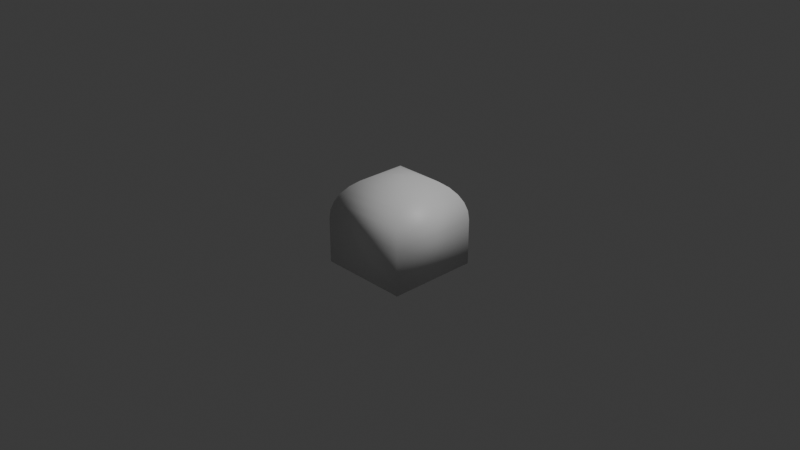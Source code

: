 # Source: topOfPillar.blend  (saved by Blender 5.0.119; exported with 4.5.12 LTS)
import bpy
from mathutils import Matrix  # noqa: F401  (used for matrix-valued properties, if any)

bpy.ops.wm.read_factory_settings(use_empty=True)
scene = bpy.context.scene
scene.name = 'Scene'

# ---- collections
col_collection = bpy.data.collections.new('Collection'); scene.collection.children.link(col_collection)

# ---- materials (node trees are filled in below, after node groups)
mat_material = bpy.data.materials.new('Material')
mat_material.alpha_threshold = 0.0
mat_material.use_backface_culling_lightprobe_volume = False
mat_material.roughness = 0.5
mat_material.line_color = (0.0, 0.0, 0.0, 1.0)

# ---- material node trees
mat_material.use_nodes = True; mat_material.node_tree.nodes.clear()
_N = mat_material.node_tree.nodes; _L = mat_material.node_tree.links
n0 = _N.new('ShaderNodeOutputMaterial'); n0.name = 'Material Output'; n0.location = (200, 100)
n1 = _N.new('ShaderNodeBsdfPrincipled'); n1.name = 'Principled BSDF'; n1.location = (-200, 100)
_L.new(n1.outputs[0], n0.inputs[0])
n0.is_active_output = True

# ---- world
world_world = bpy.data.worlds.new('World'); scene.world = world_world
world_world.use_nodes = True; world_world.node_tree.nodes.clear()
_N = world_world.node_tree.nodes; _L = world_world.node_tree.links
n0 = _N.new('ShaderNodeOutputWorld'); n0.name = 'World Output'; n0.location = (200, 100)
n1 = _N.new('ShaderNodeBackground'); n1.name = 'Background'; n1.location = (-200, 100)
n1.inputs[0].default_value = (0.05088, 0.05088, 0.05088, 1.0)
_L.new(n1.outputs[0], n0.inputs[0])
n0.is_active_output = True
world_world.color = (0.05088, 0.05088, 0.05088)
world_world.sun_shadow_jitter_overblur = 0.0

# ---- cameras
cam_camera = bpy.data.cameras.new('Camera')
cam_camera.clip_end = 100.0
cam_camera.ortho_scale = 7.314

# ---- lights
light_light = bpy.data.lights.new('Light', 'POINT')
light_light.energy = 1000.0
light_light.shadow_soft_size = 0.1

# ---- meshes
me_cube = bpy.data.meshes.new('Cube')
me_cube.from_pydata([(0.5, 0.5, -0.5), (0.5, -0.5, -0.5), (-0.5, 0.5, -0.5), (-0.5, -0.5, -0.5), (0.0, 0.0, 0.5), (0.5, 0.5, 0.0), (0.09755, 0.09755, 0.4904), (0.1913, 0.1913, 0.4619), (0.2778, 0.2778, 0.4157), (0.3536, 0.3536, 0.3536), (0.4157, 0.4157, 0.2778), (0.4619, 0.4619, 0.1913), (0.4904, 0.4904, 0.09755), (0.0, 0.0, 0.5), (0.5, -0.5, 0.0), (0.09755, -0.09755, 0.4904), (0.1913, -0.1913, 0.4619), (0.2778, -0.2778, 0.4157), (0.3536, -0.3536, 0.3536), (0.4157, -0.4157, 0.2778), (0.4619, -0.4619, 0.1913), (0.4904, -0.4904, 0.09755), (0.0, 0.0, 0.5), (-0.5, 0.5, 0.0), (-0.09755, 0.09755, 0.4904), (-0.1913, 0.1913, 0.4619), (-0.2778, 0.2778, 0.4157), (-0.3536, 0.3536, 0.3536), (-0.4157, 0.4157, 0.2778), (-0.4619, 0.4619, 0.1913), (-0.4904, 0.4904, 0.09755), (0.0, 0.0, 0.5), (-0.5, -0.5, 0.0), (-0.09755, -0.09755, 0.4904), (-0.1913, -0.1913, 0.4619), (-0.2778, -0.2778, 0.4157), (-0.3536, -0.3536, 0.3536), (-0.4157, -0.4157, 0.2778), (-0.4619, -0.4619, 0.1913), (-0.4904, -0.4904, 0.09755)], [], [(2, 0, 1, 3), (13, 31, 33, 15), (15, 33, 34, 16), (16, 34, 35, 17), (17, 35, 36, 18), (18, 36, 37, 19), (19, 37, 38, 20), (20, 38, 39, 21), (21, 39, 32, 14), (4, 13, 15, 6), (6, 15, 16, 7), (7, 16, 17, 8), (8, 17, 18, 9), (9, 18, 19, 10), (10, 19, 20, 11), (11, 20, 21, 12), (12, 21, 14, 5), (31, 22, 24, 33), (33, 24, 25, 34), (34, 25, 26, 35), (35, 26, 27, 36), (36, 27, 28, 37), (37, 28, 29, 38), (38, 29, 30, 39), (39, 30, 23, 32), (22, 4, 6, 24), (24, 6, 7, 25), (25, 7, 8, 26), (26, 8, 9, 27), (27, 9, 10, 28), (28, 10, 11, 29), (29, 11, 12, 30), (30, 12, 5, 23), (2, 23, 5, 0), (0, 5, 14, 1), (4, 22, 31, 13), (1, 14, 32, 3), (3, 32, 23, 2)])
me_cube.polygons.foreach_set('use_smooth', [True] * 38)
_uv = me_cube.uv_layers.new(name='UVMap')
_uv.uv.foreach_set('vector', [0.125, 0.5, 0.375, 0.5, 0.375, 0.75, 0.125, 0.75, 0.75, 0.625, 0.75, 0.625, 0.7744, 0.6494, 0.7256, 0.6494, 0.7256, 0.6494, 0.7744, 0.6494, 0.7978, 0.6728, 0.7022, 0.6728, 0.7022, 0.6728, 0.7978, 0.6728, 0.8194, 0.6944, 0.6806, 0.6944, 0.6806, 0.6944, 0.8194, 0.6944, 0.8567, 0.7317, 0.6342, 0.7408, 0.6342, 0.7408, 0.625, 0.9634, 0.5694, 0.9789, 0.5694, 0.75, 0.5694, 0.75, 0.5694, 0.9789, 0.5478, 0.9905, 0.5478, 0.75, 0.5478, 0.75, 0.5478, 0.9905, 0.5244, 0.9976, 0.5244, 0.75, 0.5244, 0.75, 0.5244, 0.9976, 0.5, 1.0, 0.5, 0.75, 0.75, 0.625, 0.75, 0.625, 0.7256, 0.6494, 0.7256, 0.6006, 0.7256, 0.6006, 0.7256, 0.6494, 0.7022, 0.6728, 0.7022, 0.5772, 0.7022, 0.5772, 0.7022, 0.6728, 0.6806, 0.6944, 0.6806, 0.5556, 0.6806, 0.5556, 0.6806, 0.6944, 0.6342, 0.7408, 0.6342, 0.5092, 0.6342, 0.5092, 0.6342, 0.7408, 0.5694, 0.75, 0.5694, 0.5, 0.5694, 0.5, 0.5694, 0.75, 0.5478, 0.75, 0.5478, 0.5, 0.5478, 0.5, 0.5478, 0.75, 0.5244, 0.75, 0.5244, 0.5, 0.5244, 0.5, 0.5244, 0.75, 0.5, 0.75, 0.5, 0.5, 0.75, 0.625, 0.75, 0.625, 0.7744, 0.6006, 0.7744, 0.6494, 0.7744, 0.6494, 0.7744, 0.6006, 0.7978, 0.5772, 0.7978, 0.6728, 0.7978, 0.6728, 0.7978, 0.5772, 0.8194, 0.5556, 0.8194, 0.6944, 0.8194, 0.6944, 0.8194, 0.5556, 0.8567, 0.5183, 0.8567, 0.7317, 0.625, 0.03661, 0.625, 0.25, 0.5694, 0.25, 0.5694, 0.02107, 0.5694, 0.02107, 0.5694, 0.25, 0.5478, 0.25, 0.5478, 0.009515, 0.5478, 0.009515, 0.5478, 0.25, 0.5244, 0.25, 0.5244, 0.002402, 0.5244, 0.002402, 0.5244, 0.25, 0.5, 0.25, 0.5, 0.0, 0.75, 0.625, 0.75, 0.625, 0.7256, 0.6006, 0.7744, 0.6006, 0.7744, 0.6006, 0.7256, 0.6006, 0.7022, 0.5772, 0.7978, 0.5772, 0.7978, 0.5772, 0.7022, 0.5772, 0.6806, 0.5556, 0.8194, 0.5556, 0.8194, 0.5556, 0.6806, 0.5556, 0.6342, 0.5092, 0.8567, 0.5183, 0.625, 0.25, 0.6342, 0.5092, 0.5694, 0.5, 0.5694, 0.25, 0.5694, 0.25, 0.5694, 0.5, 0.5478, 0.5, 0.5478, 0.25, 0.5478, 0.25, 0.5478, 0.5, 0.5244, 0.5, 0.5244, 0.25, 0.5244, 0.25, 0.5244, 0.5, 0.5, 0.5, 0.5, 0.25, 0.375, 0.25, 0.5, 0.25, 0.5, 0.5, 0.375, 0.5, 0.375, 0.5, 0.5, 0.5, 0.5, 0.75, 0.375, 0.75, 0.75, 0.625, 0.75, 0.625, 0.75, 0.625, 0.75, 0.625, 0.375, 0.75, 0.5, 0.75, 0.5, 1.0, 0.375, 1.0, 0.375, 0.0, 0.5, 0.0, 0.5, 0.25, 0.375, 0.25])
me_cube.materials.append(mat_material)
me_cube.use_mirror_vertex_groups = False
me_cube.update()

# ---- objects
ob_cube = bpy.data.objects.new('Cube', me_cube)
ob_light = bpy.data.objects.new('Light', light_light)
ob_camera = bpy.data.objects.new('Camera', cam_camera)

# ---- transforms, parenting, visibility, modifiers, constraints
ob_cube.location = (0.0, 0.0, 0.0)
ob_cube.lock_rotations_4d = False
ob_cube.empty_display_type = 'ARROWS'
ob_cube.lineart.crease_threshold = 0.0
ob_light.location = (4.076, 1.005, 5.904)
ob_light.rotation_euler = (0.6503, 0.05522, 1.866)
ob_light.lock_rotations_4d = False
ob_light.empty_display_type = 'ARROWS'
ob_light.color = (0.0, 0.0, 0.0, 0.0)
ob_light.lineart.crease_threshold = 0.0
ob_camera.location = (7.359, -6.926, 4.958)
ob_camera.rotation_euler = (1.109, 0.0, 0.8149)
ob_camera.lock_rotations_4d = False
ob_camera.empty_display_type = 'ARROWS'
ob_camera.color = (0.0, 0.0, 0.0, 0.0)
ob_camera.display_type = 'WIRE'
ob_camera.lineart.crease_threshold = 0.0

# ---- collection membership
col_collection.objects.link(ob_cube)
col_collection.objects.link(ob_light)
col_collection.objects.link(ob_camera)

# ---- scene / render settings (as saved in the file)
scene.camera = ob_camera
scene.frame_start = 1; scene.frame_end = 250; scene.frame_set(1)
scene.render.engine = 'BLENDER_EEVEE_NEXT'
scene.render.bake_bias = 0.0
scene.render.bake_samples = 0
scene.cycles.sampling_pattern = 'TABULATED_SOBOL'
scene.eevee.use_volume_custom_range = False
bpy.context.view_layer.update()
